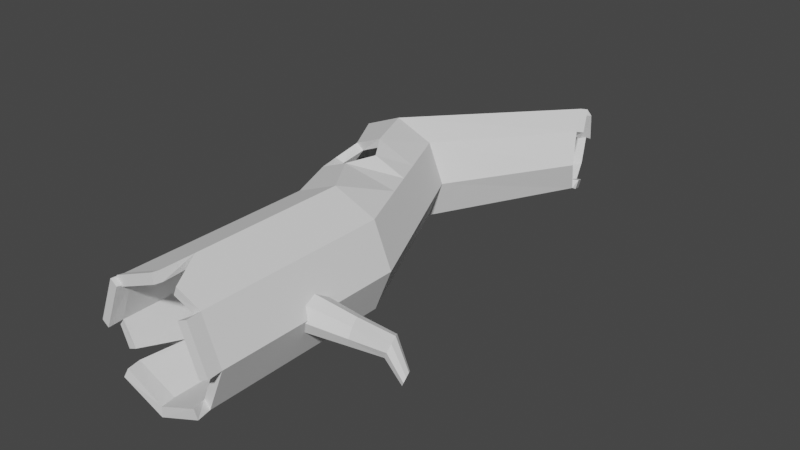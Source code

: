 # Source: woodenTrunk.blend  (saved by Blender 3.3.6; exported with 4.5.12 LTS)
import bpy
from mathutils import Matrix  # noqa: F401  (used for matrix-valued properties, if any)

bpy.ops.wm.read_factory_settings(use_empty=True)
scene = bpy.context.scene
scene.name = 'Scene'

# ---- collections
col_collection = bpy.data.collections.new('Collection'); scene.collection.children.link(col_collection)

# ---- world
world_world = bpy.data.worlds.new('World'); scene.world = world_world
world_world.use_nodes = True; world_world.node_tree.nodes.clear()
_N = world_world.node_tree.nodes; _L = world_world.node_tree.links
n0 = _N.new('ShaderNodeOutputWorld'); n0.name = 'World Output'; n0.location = (300, 300)
n1 = _N.new('ShaderNodeBackground'); n1.name = 'Background'; n1.location = (10, 300)
n1.inputs[0].default_value = (0.05088, 0.05088, 0.05088, 1.0)
_L.new(n1.outputs[0], n0.inputs[0])
n0.is_active_output = True
world_world.color = (0.05088, 0.05088, 0.05088)
world_world.use_sun_shadow = False
world_world.sun_shadow_jitter_overblur = 0.0

# ---- meshes
me_circle = bpy.data.meshes.new('Circle')
me_circle.from_pydata([(0.0, 1.0, 0.0), (-0.7071, 0.7071, 0.0), (-1.0, 0.0, 0.0), (-0.7071, -0.7071, 0.0), (0.0, -1.0, 0.0), (0.7071, -0.7071, 0.0), (1.0, 0.0, 0.0), (0.7071, 0.7071, 0.0), (0.0, 1.0, -3.085), (-0.7071, 0.7071, -3.085), (-1.0, -1.348e-07, -3.085), (-0.7071, -0.7071, -3.085), (0.0, -1.0, -3.085), (0.7071, -0.7071, -3.085), (1.0, -1.348e-07, -3.085), (0.7071, 0.7071, -3.085), (-1.005, 0.9679, -5.646), (-1.638, 0.7059, -5.646), (-1.9, 0.07323, -5.646), (-1.638, -0.5594, -5.646), (-1.005, -0.8215, -5.646), (-0.3723, -0.5594, -5.646), (-0.1102, 0.07323, -5.646), (-0.3723, 0.7059, -5.646), (0.9204, 0.8918, -8.01), (0.7096, 0.685, -8.462), (0.6222, 0.1858, -8.65), (0.7096, -0.3134, -8.462), (0.9204, -0.5202, -8.01), (1.131, -0.3134, -7.557), (1.219, 0.1858, -7.37), (1.131, 0.685, -7.557), (-0.335, -0.9405, -3.939), (-0.67, -0.881, -4.792), (-0.0125, -0.6087, -4.792), (0.3473, -0.6579, -3.939), (-1.3, 0.02441, -3.939), (-1.6, 0.04882, -4.792), (-1.327, -0.6087, -4.792), (-1.017, -0.6579, -3.939), (-0.5875, 0.8833, -3.929), (-0.621, 0.9992, -4.737), (-1.087, 0.8072, -4.744), (-1.054, 0.6913, -3.937), (0.3473, 0.7067, -3.939), (-0.0125, 0.7063, -4.792), (0.2598, 0.04882, -4.792), (0.6299, 0.02441, -3.939), (-0.5025, -0.9107, -4.365), (0.1674, -0.6333, -4.365), (-1.45, 0.03662, -4.365), (-1.172, -0.6333, -4.365), (-0.3711, 0.9256, -4.358), (-1.197, 0.6532, -4.373), (0.1674, 0.7065, -4.365), (0.4449, 0.03662, -4.365), (0.9929, 0.8699, -8.101), (1.204, 0.6631, -7.648), (0.7484, 0.672, -8.532), (0.661, 0.1728, -8.719), (0.94, -0.5561, -8.084), (1.151, -0.3494, -7.631), (-0.7382, 0.7012, 0.1932), (-1.031, -0.005928, 0.1932), (1.032, 0.009462, 0.2446), (0.7392, 0.7166, 0.2446), (-0.6275, -0.6751, 0.2597), (0.07965, -0.968, 0.2597), (0.7868, -0.6751, 0.2597), (-0.0045, 1.016, 0.1141), (-0.7116, 0.7227, 0.1141), (-0.8356, 0.6988, -6.608), (0.814, 0.7874, -8.238), (-0.8115, -0.455, 0.0), (-0.7071, -0.7071, -0.7654), (0.2887, 0.8804, 0.0), (0.0, 1.0, -0.5572)], [], [(2, 1, 9, 10), (7, 6, 14, 15), (5, 4, 12, 13), (1, 0, 76, 8, 9), (6, 5, 13, 14), (4, 3, 74, 11, 12), (34, 33, 20, 21), (38, 37, 18, 19), (42, 41, 16, 17), (41, 45, 23, 16), (46, 34, 21, 22), (33, 38, 19, 20), (37, 42, 17, 18), (45, 46, 22, 23), (23, 22, 30, 31), (21, 20, 28, 29), (19, 18, 26, 27), (17, 16, 24, 72, 71), (16, 23, 31, 24), (22, 21, 29, 30), (20, 19, 27, 28), (18, 17, 71, 25, 26), (15, 14, 47, 44), (54, 55, 46, 45), (10, 9, 43, 36), (50, 53, 42, 37), (12, 11, 39, 32), (48, 51, 38, 33), (14, 13, 35, 47), (55, 49, 34, 46), (8, 15, 44, 40), (52, 54, 45, 41), (9, 8, 40, 43), (11, 10, 36, 39), (51, 50, 37, 38), (13, 12, 32, 35), (49, 48, 33, 34), (35, 32, 48, 49), (39, 36, 50, 51), (40, 44, 54, 52), (47, 35, 49, 55), (32, 39, 51, 48), (36, 43, 53, 50), (44, 47, 55, 54), (24, 31, 57, 56), (26, 25, 58, 59), (29, 28, 60, 61), (1, 2, 63, 62), (6, 7, 65, 64), (4, 5, 68, 67), (3, 4, 67, 66), (0, 1, 70, 69), (76, 75, 7, 15, 8), (74, 73, 2, 10, 11)])
_uv = me_circle.uv_layers.new(name='UVMap')
_uv.uv.foreach_set('vector', [0.0, 0.0, 0.0, 0.0, 0.0, 0.0, 0.0, 0.0, 0.0, 0.0, 0.0, 0.0, 0.0, 0.0, 0.0, 0.0, 0.0, 0.0, 0.0, 0.0, 0.0, 0.0, 0.0, 0.0, 0.0, 0.0, 0.0, 0.0, 0.0, 0.0, 0.0, 0.0, 0.0, 0.0, 0.0, 0.0, 0.0, 0.0, 0.0, 0.0, 0.0, 0.0, 0.0, 0.0, 0.0, 0.0, 0.0, 0.0, 0.0, 0.0, 0.0, 0.0, 0.0, 0.0, 0.0, 0.0, 0.0, 0.0, 0.0, 0.0, 0.0, 0.0, 0.0, 0.0, 0.0, 0.0, 0.0, 0.0, 0.0, 0.0, 0.0, 0.0, 0.0, 0.0, 0.0, 0.0, 0.0, 0.0, 0.0, 0.0, 0.0, 0.0, 0.0, 0.0, 0.0, 0.0, 0.0, 0.0, 0.0, 0.0, 0.0, 0.0, 0.0, 0.0, 0.0, 0.0, 0.0, 0.0, 0.0, 0.0, 0.0, 0.0, 0.0, 0.0, 0.0, 0.0, 0.0, 0.0, 0.0, 0.0, 0.0, 0.0, 0.0, 0.0, 0.0, 0.0, 0.0, 0.0, 0.0, 0.0, 0.0, 0.0, 0.0, 0.0, 0.0, 0.0, 0.0, 0.0, 0.0, 0.0, 0.0, 0.0, 0.0, 0.0, 0.0, 0.0, 0.0, 0.0, 0.0, 0.0, 0.0, 0.0, 0.0, 0.0, 0.0, 0.0, 0.0, 0.0, 0.0, 0.0, 0.0, 0.0, 0.0, 0.0, 0.0, 0.0, 0.0, 0.0, 0.0, 0.0, 0.0, 0.0, 0.0, 0.0, 0.0, 0.0, 0.0, 0.0, 0.0, 0.0, 0.0, 0.0, 0.0, 0.0, 0.0, 0.0, 0.0, 0.0, 0.0, 0.0, 0.0, 0.0, 0.0, 0.0, 0.0, 0.0, 0.0, 0.0, 0.0, 0.0, 0.0, 0.0, 0.0, 0.0, 0.0, 0.0, 0.0, 0.0, 0.0, 0.0, 0.0, 0.0, 0.0, 0.0, 0.0, 0.0, 0.0, 0.0, 0.0, 0.0, 0.0, 0.0, 0.0, 0.0, 0.0, 0.0, 0.0, 0.0, 0.0, 0.0, 0.0, 0.0, 0.0, 0.0, 0.0, 0.0, 0.0, 0.0, 0.0, 0.0, 0.0, 0.0, 0.0, 0.0, 0.0, 0.0, 0.0, 0.0, 0.0, 0.0, 0.0, 0.0, 0.0, 0.0, 0.0, 0.0, 0.0, 0.0, 0.0, 0.0, 0.0, 0.0, 0.0, 0.0, 0.0, 0.0, 0.0, 0.0, 0.0, 0.0, 0.0, 0.0, 0.0, 0.0, 0.0, 0.0, 0.0, 0.0, 0.0, 0.0, 0.0, 0.0, 0.0, 0.0, 0.0, 0.0, 0.0, 0.0, 0.0, 0.0, 0.0, 0.0, 0.0, 0.0, 0.0, 0.0, 0.0, 0.0, 0.0, 0.0, 0.0, 0.0, 0.0, 0.0, 0.0, 0.0, 0.0, 0.0, 0.0, 0.0, 0.0, 0.0, 0.0, 0.0, 0.0, 0.0, 0.0, 0.0, 0.0, 0.0, 0.0, 0.0, 0.0, 0.0, 0.0, 0.0, 0.0, 0.0, 0.0, 0.0, 0.0, 0.0, 0.0, 0.0, 0.0, 0.0, 0.0, 0.0, 0.0, 0.0, 0.0, 0.0, 0.0, 0.0, 0.0, 0.0, 0.0, 0.0, 0.0, 0.0, 0.0, 0.0, 0.0, 0.0, 0.0, 0.0, 0.0, 0.0, 0.0, 0.0, 0.0, 0.0, 0.0, 0.0, 0.0, 0.0, 0.0, 0.0, 0.0, 0.0, 0.0, 0.0, 0.0, 0.0, 0.0, 0.0, 0.0, 0.0, 0.0, 0.0, 0.0, 0.0, 0.0, 0.0, 0.0, 0.0, 0.0, 0.0, 0.0, 0.0, 0.0, 0.0, 0.0, 0.0, 0.0, 0.0, 0.0, 0.0, 0.0, 0.0, 0.0, 0.0, 0.0, 0.0, 0.0, 0.0, 0.0, 0.0, 0.0, 0.0, 0.0, 0.0, 0.0, 0.0, 0.0, 0.0, 0.0, 0.0, 0.0, 0.0, 0.0, 0.0, 0.0, 0.0, 0.0, 0.0, 0.0, 0.0, 0.0, 0.0, 0.0, 0.0, 0.0, 0.0, 0.0, 0.0, 0.0, 0.0, 0.0, 0.0, 0.0, 0.0, 0.0, 0.0, 0.0, 0.0, 0.0, 0.0, 0.0, 0.0, 0.0, 0.0, 0.0, 0.0])
me_circle.update()
me_circle_001 = bpy.data.meshes.new('Circle.001')
me_circle_001.from_pydata([(0.0, 1.0, 0.0), (-0.7071, 0.7071, 0.0), (-1.0, 0.0, 0.0), (-0.7071, -0.7071, 0.0), (0.0, -1.0, 0.0), (0.7071, -0.7071, 0.0), (1.0, 0.0, 0.0), (0.7071, 0.7071, 0.0), (1.997e-07, 0.4074, 2.619), (-0.5068, 0.1975, 2.619), (-0.7168, -0.3093, 2.619), (-0.5068, -0.8162, 2.619), (1.997e-07, -1.026, 2.619), (0.5068, -0.8162, 2.619), (0.7168, -0.3093, 2.619), (0.5068, 0.1975, 2.619), (0.6178, 0.9548, 4.191), (0.2095, 0.7829, 4.265), (0.04035, 0.3679, 4.296), (0.2095, -0.04705, 4.265), (0.6178, -0.219, 4.191), (1.026, -0.04705, 4.116), (1.195, 0.3679, 4.086), (1.026, 0.7829, 4.116), (1.861, 0.1233, 5.204), (1.964, -0.1315, 5.186), (1.861, -0.3863, 5.204), (1.61, -0.4918, 5.25), (1.359, -0.3863, 5.295), (1.255, -0.1315, 5.314), (1.359, 0.1233, 5.295), (1.61, 0.2288, 5.25)], [], [(1, 2, 10, 9), (6, 7, 15, 14), (4, 5, 13, 12), (2, 3, 11, 10), (0, 1, 9, 8), (7, 0, 8, 15), (5, 6, 14, 13), (3, 4, 12, 11), (12, 13, 21, 20), (10, 11, 19, 18), (8, 9, 17, 16), (15, 8, 16, 23), (13, 14, 22, 21), (11, 12, 20, 19), (9, 10, 18, 17), (14, 15, 23, 22), (17, 18, 29, 30), (20, 21, 26, 27), (16, 17, 30, 31), (19, 20, 27, 28), (21, 22, 25, 26), (22, 23, 24, 25), (18, 19, 28, 29), (23, 16, 31, 24)])
_uv = me_circle_001.uv_layers.new(name='UVMap')
_uv.uv.foreach_set('vector', [0.0, 0.0, 0.0, 0.0, 0.0, 0.0, 0.0, 0.0, 0.0, 0.0, 0.0, 0.0, 0.0, 0.0, 0.0, 0.0, 0.0, 0.0, 0.0, 0.0, 0.0, 0.0, 0.0, 0.0, 0.0, 0.0, 0.0, 0.0, 0.0, 0.0, 0.0, 0.0, 0.0, 0.0, 0.0, 0.0, 0.0, 0.0, 0.0, 0.0, 0.0, 0.0, 0.0, 0.0, 0.0, 0.0, 0.0, 0.0, 0.0, 0.0, 0.0, 0.0, 0.0, 0.0, 0.0, 0.0, 0.0, 0.0, 0.0, 0.0, 0.0, 0.0, 0.0, 0.0, 0.0, 0.0, 0.0, 0.0, 0.0, 0.0, 0.0, 0.0, 0.0, 0.0, 0.0, 0.0, 0.0, 0.0, 0.0, 0.0, 0.0, 0.0, 0.0, 0.0, 0.0, 0.0, 0.0, 0.0, 0.0, 0.0, 0.0, 0.0, 0.0, 0.0, 0.0, 0.0, 0.0, 0.0, 0.0, 0.0, 0.0, 0.0, 0.0, 0.0, 0.0, 0.0, 0.0, 0.0, 0.0, 0.0, 0.0, 0.0, 0.0, 0.0, 0.0, 0.0, 0.0, 0.0, 0.0, 0.0, 0.0, 0.0, 0.0, 0.0, 0.0, 0.0, 0.0, 0.0, 0.0, 0.0, 0.0, 0.0, 0.0, 0.0, 0.0, 0.0, 0.0, 0.0, 0.0, 0.0, 0.0, 0.0, 0.0, 0.0, 0.0, 0.0, 0.0, 0.0, 0.0, 0.0, 0.0, 0.0, 0.0, 0.0, 0.0, 0.0, 0.0, 0.0, 0.0, 0.0, 0.0, 0.0, 0.0, 0.0, 0.0, 0.0, 0.0, 0.0, 0.0, 0.0, 0.0, 0.0, 0.0, 0.0, 0.0, 0.0, 0.0, 0.0, 0.0, 0.0, 0.0, 0.0, 0.0, 0.0, 0.0, 0.0, 0.0, 0.0, 0.0, 0.0, 0.0, 0.0])
me_circle_001.update()
me_circle_002 = bpy.data.meshes.new('Circle.002')
me_circle_002.from_pydata([(0.0, 1.0, 0.0), (-0.7071, 0.7071, 0.0), (-1.0, 0.0, 0.0), (-0.7071, -0.7071, 0.0), (0.0, -1.0, 0.0), (0.7071, -0.7071, 0.0), (1.0, 0.0, 0.0), (0.7071, 0.7071, 0.0), (1.997e-07, 0.4074, 2.619), (-0.5068, 0.1975, 2.619), (-0.7168, -0.3093, 2.619), (-0.5068, -0.8162, 2.619), (1.997e-07, -1.026, 2.619), (0.5068, -0.8162, 2.619), (0.7168, -0.3093, 2.619), (0.5068, 0.1975, 2.619), (0.6178, 0.9548, 4.191), (0.2095, 0.7829, 4.265), (0.04035, 0.3679, 4.296), (0.2095, -0.04705, 4.265), (0.6178, -0.219, 4.191), (1.026, -0.04705, 4.116), (1.195, 0.3679, 4.086), (1.026, 0.7829, 4.116), (1.861, 0.1233, 5.204), (1.964, -0.1315, 5.186), (1.861, -0.3863, 5.204), (1.61, -0.4918, 5.25), (1.359, -0.3863, 5.295), (1.255, -0.1315, 5.314), (1.359, 0.1233, 5.295), (1.61, 0.2288, 5.25)], [], [(1, 2, 10, 9), (6, 7, 15, 14), (4, 5, 13, 12), (2, 3, 11, 10), (0, 1, 9, 8), (7, 0, 8, 15), (5, 6, 14, 13), (3, 4, 12, 11), (12, 13, 21, 20), (10, 11, 19, 18), (8, 9, 17, 16), (15, 8, 16, 23), (13, 14, 22, 21), (11, 12, 20, 19), (9, 10, 18, 17), (14, 15, 23, 22), (17, 18, 29, 30), (20, 21, 26, 27), (16, 17, 30, 31), (19, 20, 27, 28), (21, 22, 25, 26), (22, 23, 24, 25), (18, 19, 28, 29), (23, 16, 31, 24)])
_uv = me_circle_002.uv_layers.new(name='UVMap')
_uv.uv.foreach_set('vector', [0.0, 0.0, 0.0, 0.0, 0.0, 0.0, 0.0, 0.0, 0.0, 0.0, 0.0, 0.0, 0.0, 0.0, 0.0, 0.0, 0.0, 0.0, 0.0, 0.0, 0.0, 0.0, 0.0, 0.0, 0.0, 0.0, 0.0, 0.0, 0.0, 0.0, 0.0, 0.0, 0.0, 0.0, 0.0, 0.0, 0.0, 0.0, 0.0, 0.0, 0.0, 0.0, 0.0, 0.0, 0.0, 0.0, 0.0, 0.0, 0.0, 0.0, 0.0, 0.0, 0.0, 0.0, 0.0, 0.0, 0.0, 0.0, 0.0, 0.0, 0.0, 0.0, 0.0, 0.0, 0.0, 0.0, 0.0, 0.0, 0.0, 0.0, 0.0, 0.0, 0.0, 0.0, 0.0, 0.0, 0.0, 0.0, 0.0, 0.0, 0.0, 0.0, 0.0, 0.0, 0.0, 0.0, 0.0, 0.0, 0.0, 0.0, 0.0, 0.0, 0.0, 0.0, 0.0, 0.0, 0.0, 0.0, 0.0, 0.0, 0.0, 0.0, 0.0, 0.0, 0.0, 0.0, 0.0, 0.0, 0.0, 0.0, 0.0, 0.0, 0.0, 0.0, 0.0, 0.0, 0.0, 0.0, 0.0, 0.0, 0.0, 0.0, 0.0, 0.0, 0.0, 0.0, 0.0, 0.0, 0.0, 0.0, 0.0, 0.0, 0.0, 0.0, 0.0, 0.0, 0.0, 0.0, 0.0, 0.0, 0.0, 0.0, 0.0, 0.0, 0.0, 0.0, 0.0, 0.0, 0.0, 0.0, 0.0, 0.0, 0.0, 0.0, 0.0, 0.0, 0.0, 0.0, 0.0, 0.0, 0.0, 0.0, 0.0, 0.0, 0.0, 0.0, 0.0, 0.0, 0.0, 0.0, 0.0, 0.0, 0.0, 0.0, 0.0, 0.0, 0.0, 0.0, 0.0, 0.0, 0.0, 0.0, 0.0, 0.0, 0.0, 0.0, 0.0, 0.0, 0.0, 0.0, 0.0, 0.0])
me_circle_002.update()

# ---- objects
ob_circle = bpy.data.objects.new('Circle', me_circle)
ob_circle_001 = bpy.data.objects.new('Circle.001', me_circle_001)
ob_circle_002 = bpy.data.objects.new('Circle.002', me_circle_002)

# ---- transforms, parenting, visibility, modifiers, constraints
ob_circle.location = (0.0, 0.0, 0.0)
ob_circle.rotation_euler = (1.571, -0.0, 0.0)
_m = ob_circle.modifiers.new('Solidify', 'SOLIDIFY')
_m.thickness = 0.15
ob_circle_001.location = (0.691, 1.63, 0.0)
ob_circle_001.rotation_euler = (-0.0, 1.773, 0.3854)
ob_circle_001.scale = (0.3004, 0.3004, 0.3004)
ob_circle_002.location = (-0.5731, 7.037, 0.1794)
ob_circle_002.rotation_euler = (4.856, 3.192, -4.971)
ob_circle_002.scale = (0.1487, 0.1487, 0.1487)

# ---- collection membership
col_collection.objects.link(ob_circle)
col_collection.objects.link(ob_circle_001)
col_collection.objects.link(ob_circle_002)

# ---- scene / render settings (as saved in the file)
scene.frame_start = 1; scene.frame_end = 250; scene.frame_set(1)
scene.render.engine = 'BLENDER_EEVEE_NEXT'
scene.cycles.sampling_pattern = 'TABULATED_SOBOL'
scene.cycles.use_light_tree = False
scene.view_settings.view_transform = 'Filmic'
bpy.context.view_layer.update()

# ---- added for rendering (the .blend has no active camera and no usable light): camera, sun
cam_auto = bpy.data.cameras.new('AutoCamera')
cam_auto.lens = 50.0
cam_auto.sensor_width = 36.0
cam_auto.clip_end = 1000.0
ob_auto_camera = bpy.data.objects.new('AutoCamera', cam_auto)
scene.collection.objects.link(ob_auto_camera)
ob_auto_camera.location = (9.57365, -7.014, 7.50188)
ob_auto_camera.rotation_euler = (1.09748, -7.21219e-08, 0.694738)
scene.camera = ob_auto_camera
light_auto_sun = bpy.data.lights.new('AutoSun', 'SUN')
light_auto_sun.energy = 3.0
light_auto_sun.angle = 0.0523599
ob_auto_sun = bpy.data.objects.new('AutoSun', light_auto_sun)
scene.collection.objects.link(ob_auto_sun)
ob_auto_sun.rotation_euler = (0.872665, 0.174533, 0.523599)
bpy.context.view_layer.update()
